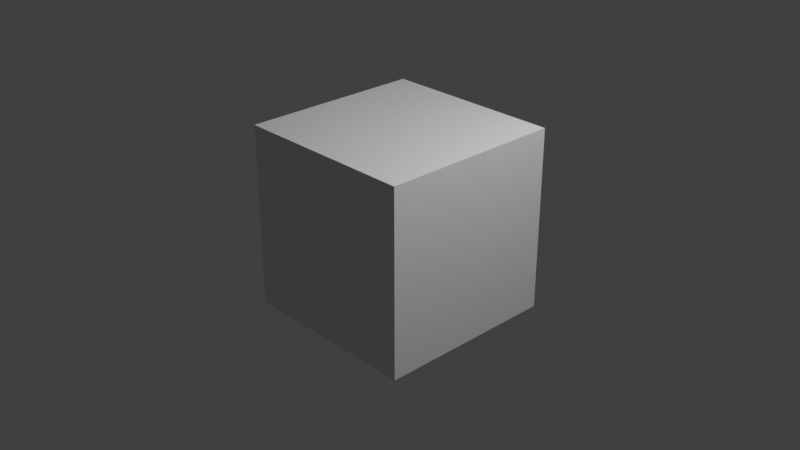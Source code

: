 # Source: my_copy.blend  (saved by Blender 3.6.13; exported with 4.5.12 LTS)
import bpy
from mathutils import Matrix  # noqa: F401  (used for matrix-valued properties, if any)

bpy.ops.wm.read_factory_settings(use_empty=True)
scene = bpy.context.scene
scene.name = 'Scene'

# ---- collections
col_collection = bpy.data.collections.new('Collection'); scene.collection.children.link(col_collection)

# ---- materials (node trees are filled in below, after node groups)
mat_material = bpy.data.materials.new('Material')
mat_material.alpha_threshold = 0.0
mat_material.use_transparent_shadow = False
mat_material.roughness = 0.5
mat_material.line_color = (0.0, 0.0, 0.0, 1.0)

# ---- material node trees
mat_material.use_nodes = True; mat_material.node_tree.nodes.clear()
_N = mat_material.node_tree.nodes; _L = mat_material.node_tree.links
n0 = _N.new('ShaderNodeOutputMaterial'); n0.name = 'Material Output'; n0.location = (300, 300)
n1 = _N.new('ShaderNodeBsdfPrincipled'); n1.name = 'Principled BSDF'; n1.location = (10, 300)
n1.inputs[3].default_value = 1.45
_L.new(n1.outputs[0], n0.inputs[0])
n0.is_active_output = True

# ---- world
world_world = bpy.data.worlds.new('World'); scene.world = world_world
world_world.use_nodes = True; world_world.node_tree.nodes.clear()
_N = world_world.node_tree.nodes; _L = world_world.node_tree.links
n0 = _N.new('ShaderNodeOutputWorld'); n0.name = 'World Output'; n0.location = (300, 300)
n1 = _N.new('ShaderNodeBackground'); n1.name = 'Background'; n1.location = (10, 300)
n1.inputs[0].default_value = (0.05088, 0.05088, 0.05088, 1.0)
_L.new(n1.outputs[0], n0.inputs[0])
n0.is_active_output = True
world_world.color = (0.05088, 0.05088, 0.05088)
world_world.use_sun_shadow = False
world_world.sun_shadow_jitter_overblur = 0.0

# ---- cameras
cam_camera = bpy.data.cameras.new('Camera')
cam_camera.clip_end = 100.0
cam_camera.ortho_scale = 7.314

# ---- lights
light_light = bpy.data.lights.new('Light', 'POINT')
light_light.transmission_factor = 0.0
light_light.energy = 1000.0
light_light.shadow_soft_size = 0.1
light_light.shadow_maximum_resolution = 0.006
light_light.use_absolute_resolution = True

# ---- meshes
me_cube = bpy.data.meshes.new('Cube')
me_cube.from_pydata([(1.0, 1.0, 1.0), (1.0, 1.0, -1.0), (1.0, -1.0, 1.0), (1.0, -1.0, -1.0), (-1.0, 1.0, 1.0), (-1.0, 1.0, -1.0), (-1.0, -1.0, 1.0), (-1.0, -1.0, -1.0)], [], [(0, 4, 6, 2), (3, 2, 6, 7), (7, 6, 4, 5), (5, 1, 3, 7), (1, 0, 2, 3), (5, 4, 0, 1)])
_uv = me_cube.uv_layers.new(name='UVMap')
_uv.uv.foreach_set('vector', [0.625, 0.5, 0.875, 0.5, 0.875, 0.75, 0.625, 0.75, 0.375, 0.75, 0.625, 0.75, 0.625, 1.0, 0.375, 1.0, 0.375, 0.0, 0.625, 0.0, 0.625, 0.25, 0.375, 0.25, 0.125, 0.5, 0.375, 0.5, 0.375, 0.75, 0.125, 0.75, 0.375, 0.5, 0.625, 0.5, 0.625, 0.75, 0.375, 0.75, 0.375, 0.25, 0.625, 0.25, 0.625, 0.5, 0.375, 0.5])
me_cube.materials.append(mat_material)
me_cube.use_mirror_vertex_groups = False
me_cube.update()

# ---- objects
ob_cube = bpy.data.objects.new('Cube', me_cube)
ob_light = bpy.data.objects.new('Light', light_light)
ob_camera = bpy.data.objects.new('Camera', cam_camera)

# ---- transforms, parenting, visibility, modifiers, constraints
ob_cube.location = (0.0, 0.0, 0.0)
ob_cube.lock_rotations_4d = False
ob_cube.empty_display_type = 'ARROWS'
ob_cube.lineart.crease_threshold = 0.0
ob_light.location = (4.076, 1.005, 5.904)
ob_light.rotation_euler = (0.6503, 0.05522, 1.866)
ob_light.lock_rotations_4d = False
ob_light.empty_display_type = 'ARROWS'
ob_light.color = (0.0, 0.0, 0.0, 0.0)
ob_light.lineart.crease_threshold = 0.0
ob_camera.location = (7.359, -6.926, 4.958)
ob_camera.rotation_euler = (1.109, 0.0, 0.8149)
ob_camera.lock_rotations_4d = False
ob_camera.empty_display_type = 'ARROWS'
ob_camera.color = (0.0, 0.0, 0.0, 0.0)
ob_camera.display_type = 'WIRE'
ob_camera.lineart.crease_threshold = 0.0

# ---- collection membership
col_collection.objects.link(ob_cube)
col_collection.objects.link(ob_light)
col_collection.objects.link(ob_camera)

# ---- scene / render settings (as saved in the file)
scene.camera = ob_camera
scene.frame_start = 1; scene.frame_end = 249; scene.frame_set(1)
scene.render.engine = 'BLENDER_EEVEE_NEXT'
scene.render.use_motion_blur = True
scene.cycles.sampling_pattern = 'TABULATED_SOBOL'
scene.view_settings.view_transform = 'Standard'
bpy.context.view_layer.update()
